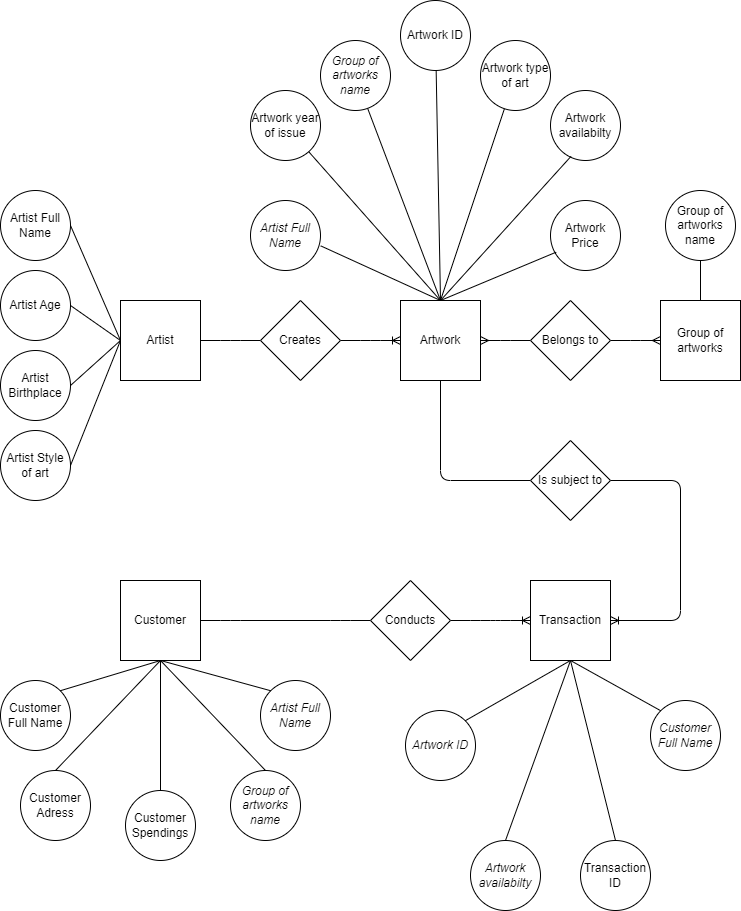

The diagram above was exported from draw.io. Its source (the exported page's mxGraphModel, read from the mxfile embedded in the PNG):
<mxGraphModel dx="1574" dy="1559" grid="1" gridSize="10" guides="1" tooltips="1" connect="1" arrows="1" fold="1" page="1" pageScale="1" pageWidth="850" pageHeight="1100" background="#FFFFFF" math="0" shadow="0">
  <root>
    <mxCell id="0" />
    <mxCell id="1" parent="0" />
    <mxCell id="54" value="Artist" style="whiteSpace=wrap;html=1;aspect=fixed;" parent="1" vertex="1">
      <mxGeometry x="-720" y="40" width="80" height="80" as="geometry" />
    </mxCell>
    <mxCell id="55" value="Artwork" style="whiteSpace=wrap;html=1;aspect=fixed;" parent="1" vertex="1">
      <mxGeometry x="-440" y="40" width="80" height="80" as="geometry" />
    </mxCell>
    <mxCell id="56" value="Transaction" style="whiteSpace=wrap;html=1;aspect=fixed;" parent="1" vertex="1">
      <mxGeometry x="-310" y="320" width="80" height="80" as="geometry" />
    </mxCell>
    <mxCell id="57" value="Group of artworks" style="whiteSpace=wrap;html=1;aspect=fixed;" parent="1" vertex="1">
      <mxGeometry x="-180" y="40" width="80" height="80" as="geometry" />
    </mxCell>
    <mxCell id="58" value="Customer" style="whiteSpace=wrap;html=1;aspect=fixed;" parent="1" vertex="1">
      <mxGeometry x="-720" y="320" width="80" height="80" as="geometry" />
    </mxCell>
    <mxCell id="60" value="" style="edgeStyle=entityRelationEdgeStyle;fontSize=12;html=1;endArrow=ERoneToMany;exitX=1;exitY=0.5;exitDx=0;exitDy=0;startArrow=none;" parent="1" source="61" target="55" edge="1">
      <mxGeometry width="100" height="100" relative="1" as="geometry">
        <mxPoint x="-590" y="240" as="sourcePoint" />
        <mxPoint x="-490" y="140" as="targetPoint" />
      </mxGeometry>
    </mxCell>
    <mxCell id="62" value="" style="edgeStyle=entityRelationEdgeStyle;fontSize=12;html=1;endArrow=none;exitX=1;exitY=0.5;exitDx=0;exitDy=0;" parent="1" source="54" target="61" edge="1">
      <mxGeometry width="100" height="100" relative="1" as="geometry">
        <mxPoint x="-640" y="80" as="sourcePoint" />
        <mxPoint x="-280" y="80" as="targetPoint" />
      </mxGeometry>
    </mxCell>
    <mxCell id="61" value="Creates" style="rhombus;whiteSpace=wrap;html=1;" parent="1" vertex="1">
      <mxGeometry x="-580" y="40" width="80" height="80" as="geometry" />
    </mxCell>
    <mxCell id="64" value="" style="edgeStyle=entityRelationEdgeStyle;fontSize=12;html=1;endArrow=ERmany;startArrow=none;entryX=0;entryY=0.5;entryDx=0;entryDy=0;" parent="1" source="67" target="57" edge="1">
      <mxGeometry width="100" height="100" relative="1" as="geometry">
        <mxPoint x="-290" y="240" as="sourcePoint" />
        <mxPoint x="-190" y="140" as="targetPoint" />
      </mxGeometry>
    </mxCell>
    <mxCell id="65" value="" style="edgeStyle=entityRelationEdgeStyle;fontSize=12;html=1;endArrow=ERoneToMany;exitX=1;exitY=0.5;exitDx=0;exitDy=0;entryX=0;entryY=0.5;entryDx=0;entryDy=0;startArrow=none;" parent="1" source="68" target="56" edge="1">
      <mxGeometry width="100" height="100" relative="1" as="geometry">
        <mxPoint x="-620" y="240" as="sourcePoint" />
        <mxPoint x="-520" y="140" as="targetPoint" />
      </mxGeometry>
    </mxCell>
    <mxCell id="66" value="" style="edgeStyle=entityRelationEdgeStyle;fontSize=12;html=1;endArrow=none;startArrow=ERmany;entryX=0;entryY=0.5;entryDx=0;entryDy=0;" parent="1" source="55" target="67" edge="1">
      <mxGeometry width="100" height="100" relative="1" as="geometry">
        <mxPoint x="-360" y="80" as="sourcePoint" />
        <mxPoint x="-180" y="80" as="targetPoint" />
      </mxGeometry>
    </mxCell>
    <mxCell id="67" value="Belongs to" style="rhombus;whiteSpace=wrap;html=1;" parent="1" vertex="1">
      <mxGeometry x="-310" y="40" width="80" height="80" as="geometry" />
    </mxCell>
    <mxCell id="69" value="" style="edgeStyle=entityRelationEdgeStyle;fontSize=12;html=1;endArrow=none;exitX=1;exitY=0.5;exitDx=0;exitDy=0;entryX=0;entryY=0.5;entryDx=0;entryDy=0;" parent="1" source="58" target="68" edge="1">
      <mxGeometry width="100" height="100" relative="1" as="geometry">
        <mxPoint x="-640" y="320" as="sourcePoint" />
        <mxPoint x="-440" y="320" as="targetPoint" />
      </mxGeometry>
    </mxCell>
    <mxCell id="68" value="Conducts" style="rhombus;whiteSpace=wrap;html=1;" parent="1" vertex="1">
      <mxGeometry x="-470" y="320" width="80" height="80" as="geometry" />
    </mxCell>
    <mxCell id="74" value="" style="edgeStyle=orthogonalEdgeStyle;fontSize=12;html=1;endArrow=ERoneToMany;entryX=1;entryY=0.5;entryDx=0;entryDy=0;startArrow=none;exitX=1;exitY=0.5;exitDx=0;exitDy=0;jumpStyle=line;" parent="1" source="78" target="56" edge="1">
      <mxGeometry width="100" height="100" relative="1" as="geometry">
        <mxPoint x="-260" y="220" as="sourcePoint" />
        <mxPoint x="50" y="140" as="targetPoint" />
        <Array as="points">
          <mxPoint x="-160" y="220" />
          <mxPoint x="-160" y="360" />
          <mxPoint x="-230" y="360" />
        </Array>
      </mxGeometry>
    </mxCell>
    <mxCell id="76" value="" style="edgeStyle=orthogonalEdgeStyle;fontSize=12;html=1;endArrow=none;exitX=0.5;exitY=1;exitDx=0;exitDy=0;entryX=0;entryY=0.5;entryDx=0;entryDy=0;" parent="1" source="55" target="78" edge="1">
      <mxGeometry width="100" height="100" relative="1" as="geometry">
        <mxPoint x="-360" y="120" as="sourcePoint" />
        <mxPoint x="-210" y="220" as="targetPoint" />
      </mxGeometry>
    </mxCell>
    <mxCell id="78" value="Is subject to" style="rhombus;whiteSpace=wrap;html=1;" parent="1" vertex="1">
      <mxGeometry x="-310" y="180" width="80" height="80" as="geometry" />
    </mxCell>
    <mxCell id="80" value="Artist Full Name" style="ellipse;whiteSpace=wrap;html=1;aspect=fixed;" parent="1" vertex="1">
      <mxGeometry x="-840" y="-70" width="70" height="70" as="geometry" />
    </mxCell>
    <mxCell id="83" value="Artist Birthplace" style="ellipse;whiteSpace=wrap;html=1;aspect=fixed;" parent="1" vertex="1">
      <mxGeometry x="-840" y="90" width="70" height="70" as="geometry" />
    </mxCell>
    <mxCell id="84" value="Artist Age" style="ellipse;whiteSpace=wrap;html=1;aspect=fixed;" parent="1" vertex="1">
      <mxGeometry x="-840" y="10" width="70" height="70" as="geometry" />
    </mxCell>
    <mxCell id="86" value="Artist Style of art" style="ellipse;whiteSpace=wrap;html=1;aspect=fixed;" parent="1" vertex="1">
      <mxGeometry x="-840" y="170" width="70" height="70" as="geometry" />
    </mxCell>
    <mxCell id="87" value="" style="endArrow=none;html=1;jumpStyle=line;exitX=1;exitY=0.5;exitDx=0;exitDy=0;entryX=0;entryY=0.5;entryDx=0;entryDy=0;" parent="1" source="86" target="54" edge="1">
      <mxGeometry width="50" height="50" relative="1" as="geometry">
        <mxPoint x="-710" y="225" as="sourcePoint" />
        <mxPoint x="-660" y="175" as="targetPoint" />
      </mxGeometry>
    </mxCell>
    <mxCell id="88" value="" style="endArrow=none;html=1;jumpStyle=line;entryX=0;entryY=0.5;entryDx=0;entryDy=0;exitX=1;exitY=0.5;exitDx=0;exitDy=0;" parent="1" source="83" target="54" edge="1">
      <mxGeometry width="50" height="50" relative="1" as="geometry">
        <mxPoint x="-680" y="230" as="sourcePoint" />
        <mxPoint x="-630" y="180" as="targetPoint" />
      </mxGeometry>
    </mxCell>
    <mxCell id="90" value="" style="endArrow=none;html=1;jumpStyle=line;entryX=0;entryY=0.5;entryDx=0;entryDy=0;exitX=1;exitY=0.5;exitDx=0;exitDy=0;" parent="1" source="84" target="54" edge="1">
      <mxGeometry width="50" height="50" relative="1" as="geometry">
        <mxPoint x="-759.9999999999964" y="130" as="sourcePoint" />
        <mxPoint x="-710.0000000000002" y="110" as="targetPoint" />
      </mxGeometry>
    </mxCell>
    <mxCell id="91" value="" style="endArrow=none;html=1;jumpStyle=line;exitX=1;exitY=0.5;exitDx=0;exitDy=0;" parent="1" source="80" edge="1">
      <mxGeometry width="50" height="50" relative="1" as="geometry">
        <mxPoint x="-759.9999999999964" y="50" as="sourcePoint" />
        <mxPoint x="-720" y="80" as="targetPoint" />
      </mxGeometry>
    </mxCell>
    <mxCell id="95" value="&lt;i&gt;Artist Full Name&lt;/i&gt;" style="ellipse;whiteSpace=wrap;html=1;aspect=fixed;" parent="1" vertex="1">
      <mxGeometry x="-590" y="-60" width="70" height="70" as="geometry" />
    </mxCell>
    <mxCell id="96" value="" style="endArrow=none;html=1;jumpStyle=line;exitX=0.5;exitY=0;exitDx=0;exitDy=0;entryX=1.003;entryY=0.648;entryDx=0;entryDy=0;entryPerimeter=0;" parent="1" source="55" target="95" edge="1">
      <mxGeometry width="50" height="50" relative="1" as="geometry">
        <mxPoint x="-470" y="80" as="sourcePoint" />
        <mxPoint x="-510" y="-10" as="targetPoint" />
      </mxGeometry>
    </mxCell>
    <mxCell id="97" value="Artwork year of issue" style="ellipse;whiteSpace=wrap;html=1;aspect=fixed;" parent="1" vertex="1">
      <mxGeometry x="-590" y="-170" width="70" height="70" as="geometry" />
    </mxCell>
    <mxCell id="98" value="" style="endArrow=none;html=1;jumpStyle=line;" parent="1" target="97" edge="1">
      <mxGeometry width="50" height="50" relative="1" as="geometry">
        <mxPoint x="-400" y="40" as="sourcePoint" />
        <mxPoint x="-420" y="30" as="targetPoint" />
        <Array as="points" />
      </mxGeometry>
    </mxCell>
    <mxCell id="100" value="Artwork ID" style="ellipse;whiteSpace=wrap;html=1;aspect=fixed;" parent="1" vertex="1">
      <mxGeometry x="-440" y="-260" width="70" height="70" as="geometry" />
    </mxCell>
    <mxCell id="101" value="" style="endArrow=none;html=1;jumpStyle=line;exitX=0.5;exitY=0;exitDx=0;exitDy=0;" parent="1" source="55" target="100" edge="1">
      <mxGeometry width="50" height="50" relative="1" as="geometry">
        <mxPoint x="-400" y="20" as="sourcePoint" />
        <mxPoint x="-340" y="-100" as="targetPoint" />
      </mxGeometry>
    </mxCell>
    <mxCell id="102" value="Artwork Price" style="ellipse;whiteSpace=wrap;html=1;aspect=fixed;" parent="1" vertex="1">
      <mxGeometry x="-290" y="-60" width="70" height="70" as="geometry" />
    </mxCell>
    <mxCell id="103" value="" style="endArrow=none;html=1;jumpStyle=line;entryX=0.081;entryY=0.738;entryDx=0;entryDy=0;exitX=0.5;exitY=0;exitDx=0;exitDy=0;entryPerimeter=0;" parent="1" source="55" target="102" edge="1">
      <mxGeometry width="50" height="50" relative="1" as="geometry">
        <mxPoint x="-380" y="30" as="sourcePoint" />
        <mxPoint x="-310" y="-20" as="targetPoint" />
      </mxGeometry>
    </mxCell>
    <mxCell id="104" value="Group of artworks name" style="ellipse;whiteSpace=wrap;html=1;aspect=fixed;" parent="1" vertex="1">
      <mxGeometry x="-175" y="-70" width="70" height="70" as="geometry" />
    </mxCell>
    <mxCell id="106" value="" style="endArrow=none;html=1;jumpStyle=line;exitX=0.5;exitY=1;exitDx=0;exitDy=0;" parent="1" source="104" target="57" edge="1">
      <mxGeometry width="50" height="50" relative="1" as="geometry">
        <mxPoint x="-90" y="-60" as="sourcePoint" />
        <mxPoint x="-40" y="-110" as="targetPoint" />
      </mxGeometry>
    </mxCell>
    <mxCell id="107" value="&lt;i&gt;Group of artworks name&lt;/i&gt;" style="ellipse;whiteSpace=wrap;html=1;aspect=fixed;" parent="1" vertex="1">
      <mxGeometry x="-520" y="-220" width="70" height="70" as="geometry" />
    </mxCell>
    <mxCell id="108" value="" style="endArrow=none;html=1;jumpStyle=line;entryX=0.674;entryY=0.971;entryDx=0;entryDy=0;entryPerimeter=0;" parent="1" target="107" edge="1">
      <mxGeometry width="50" height="50" relative="1" as="geometry">
        <mxPoint x="-400" y="40" as="sourcePoint" />
        <mxPoint x="-360" y="-70" as="targetPoint" />
      </mxGeometry>
    </mxCell>
    <mxCell id="112" value="Customer Full Name" style="ellipse;whiteSpace=wrap;html=1;aspect=fixed;" parent="1" vertex="1">
      <mxGeometry x="-840" y="420" width="70" height="70" as="geometry" />
    </mxCell>
    <mxCell id="113" value="" style="endArrow=none;html=1;jumpStyle=line;exitX=1;exitY=0;exitDx=0;exitDy=0;entryX=0.5;entryY=1;entryDx=0;entryDy=0;" parent="1" source="112" target="58" edge="1">
      <mxGeometry width="50" height="50" relative="1" as="geometry">
        <mxPoint x="-730" y="270" as="sourcePoint" />
        <mxPoint x="-680" y="220" as="targetPoint" />
      </mxGeometry>
    </mxCell>
    <mxCell id="114" value="Customer Adress" style="ellipse;whiteSpace=wrap;html=1;aspect=fixed;" parent="1" vertex="1">
      <mxGeometry x="-820" y="510" width="70" height="70" as="geometry" />
    </mxCell>
    <mxCell id="115" value="Customer Spendings" style="ellipse;whiteSpace=wrap;html=1;aspect=fixed;" parent="1" vertex="1">
      <mxGeometry x="-715" y="530" width="70" height="70" as="geometry" />
    </mxCell>
    <mxCell id="116" value="" style="endArrow=none;html=1;jumpStyle=line;exitX=0.5;exitY=0;exitDx=0;exitDy=0;entryX=0.5;entryY=1;entryDx=0;entryDy=0;" parent="1" source="114" target="58" edge="1">
      <mxGeometry width="50" height="50" relative="1" as="geometry">
        <mxPoint x="-470" y="330" as="sourcePoint" />
        <mxPoint x="-420" y="280" as="targetPoint" />
      </mxGeometry>
    </mxCell>
    <mxCell id="118" value="" style="endArrow=none;html=1;jumpStyle=line;exitX=0.5;exitY=0;exitDx=0;exitDy=0;entryX=0.5;entryY=1;entryDx=0;entryDy=0;" parent="1" source="115" target="58" edge="1">
      <mxGeometry width="50" height="50" relative="1" as="geometry">
        <mxPoint x="-470" y="330" as="sourcePoint" />
        <mxPoint x="-420" y="280" as="targetPoint" />
      </mxGeometry>
    </mxCell>
    <mxCell id="122" value="Artwork availabilty" style="ellipse;whiteSpace=wrap;html=1;aspect=fixed;" parent="1" vertex="1">
      <mxGeometry x="-290" y="-170" width="70" height="70" as="geometry" />
    </mxCell>
    <mxCell id="123" value="" style="endArrow=none;html=1;jumpStyle=line;exitX=0.293;exitY=0.941;exitDx=0;exitDy=0;exitPerimeter=0;" parent="1" source="122" edge="1">
      <mxGeometry width="50" height="50" relative="1" as="geometry">
        <mxPoint x="-340" y="-30" as="sourcePoint" />
        <mxPoint x="-400" y="40" as="targetPoint" />
      </mxGeometry>
    </mxCell>
    <mxCell id="124" value="&lt;i&gt;Group of artworks name&lt;/i&gt;" style="ellipse;whiteSpace=wrap;html=1;aspect=fixed;" parent="1" vertex="1">
      <mxGeometry x="-610" y="510" width="70" height="70" as="geometry" />
    </mxCell>
    <mxCell id="125" value="" style="endArrow=none;html=1;jumpStyle=line;entryX=0.5;entryY=0;entryDx=0;entryDy=0;" parent="1" target="124" edge="1">
      <mxGeometry width="50" height="50" relative="1" as="geometry">
        <mxPoint x="-680" y="400" as="sourcePoint" />
        <mxPoint x="-420" y="310" as="targetPoint" />
      </mxGeometry>
    </mxCell>
    <mxCell id="127" value="&lt;i&gt;Artist Full Name&lt;/i&gt;" style="ellipse;whiteSpace=wrap;html=1;aspect=fixed;" parent="1" vertex="1">
      <mxGeometry x="-580" y="420" width="70" height="70" as="geometry" />
    </mxCell>
    <mxCell id="128" value="" style="endArrow=none;html=1;jumpStyle=line;entryX=0;entryY=0;entryDx=0;entryDy=0;" parent="1" target="127" edge="1">
      <mxGeometry width="50" height="50" relative="1" as="geometry">
        <mxPoint x="-680" y="400" as="sourcePoint" />
        <mxPoint x="-420" y="320" as="targetPoint" />
      </mxGeometry>
    </mxCell>
    <mxCell id="130" value="Artwork type of art" style="ellipse;whiteSpace=wrap;html=1;aspect=fixed;" parent="1" vertex="1">
      <mxGeometry x="-360" y="-220" width="70" height="70" as="geometry" />
    </mxCell>
    <mxCell id="131" value="" style="endArrow=none;html=1;jumpStyle=line;exitX=0.5;exitY=0;exitDx=0;exitDy=0;" parent="1" source="55" target="130" edge="1">
      <mxGeometry width="50" height="50" relative="1" as="geometry">
        <mxPoint x="-470" y="30" as="sourcePoint" />
        <mxPoint x="-420" y="-20" as="targetPoint" />
      </mxGeometry>
    </mxCell>
    <mxCell id="132" value="&lt;i&gt;Artwork ID&lt;/i&gt;" style="ellipse;whiteSpace=wrap;html=1;aspect=fixed;" parent="1" vertex="1">
      <mxGeometry x="-435" y="450" width="70" height="70" as="geometry" />
    </mxCell>
    <mxCell id="135" value="&lt;i&gt;Artwork availabilty&lt;/i&gt;" style="ellipse;whiteSpace=wrap;html=1;aspect=fixed;" parent="1" vertex="1">
      <mxGeometry x="-370" y="580" width="70" height="70" as="geometry" />
    </mxCell>
    <mxCell id="136" value="" style="endArrow=none;html=1;jumpStyle=line;exitX=1;exitY=0;exitDx=0;exitDy=0;entryX=0.5;entryY=1;entryDx=0;entryDy=0;" parent="1" source="132" target="56" edge="1">
      <mxGeometry width="50" height="50" relative="1" as="geometry">
        <mxPoint x="-470" y="380" as="sourcePoint" />
        <mxPoint x="-420" y="330" as="targetPoint" />
      </mxGeometry>
    </mxCell>
    <mxCell id="138" value="" style="endArrow=none;html=1;jumpStyle=line;exitX=0.5;exitY=0;exitDx=0;exitDy=0;entryX=0.5;entryY=1;entryDx=0;entryDy=0;" parent="1" source="135" target="56" edge="1">
      <mxGeometry width="50" height="50" relative="1" as="geometry">
        <mxPoint x="-470" y="380" as="sourcePoint" />
        <mxPoint x="-420" y="330" as="targetPoint" />
      </mxGeometry>
    </mxCell>
    <mxCell id="139" value="&lt;i&gt;Customer Full Name&lt;/i&gt;" style="ellipse;whiteSpace=wrap;html=1;aspect=fixed;" parent="1" vertex="1">
      <mxGeometry x="-190" y="440" width="70" height="70" as="geometry" />
    </mxCell>
    <mxCell id="140" value="" style="endArrow=none;html=1;jumpStyle=line;exitX=0;exitY=0;exitDx=0;exitDy=0;" parent="1" source="139" edge="1">
      <mxGeometry width="50" height="50" relative="1" as="geometry">
        <mxPoint x="-470" y="500" as="sourcePoint" />
        <mxPoint x="-270" y="400" as="targetPoint" />
      </mxGeometry>
    </mxCell>
    <mxCell id="141" value="Transaction ID" style="ellipse;whiteSpace=wrap;html=1;aspect=fixed;" parent="1" vertex="1">
      <mxGeometry x="-260" y="580" width="70" height="70" as="geometry" />
    </mxCell>
    <mxCell id="142" value="" style="endArrow=none;html=1;jumpStyle=line;exitX=0.5;exitY=0;exitDx=0;exitDy=0;" parent="1" source="141" edge="1">
      <mxGeometry width="50" height="50" relative="1" as="geometry">
        <mxPoint x="-470" y="500" as="sourcePoint" />
        <mxPoint x="-270" y="400" as="targetPoint" />
        <Array as="points" />
      </mxGeometry>
    </mxCell>
  </root>
</mxGraphModel>